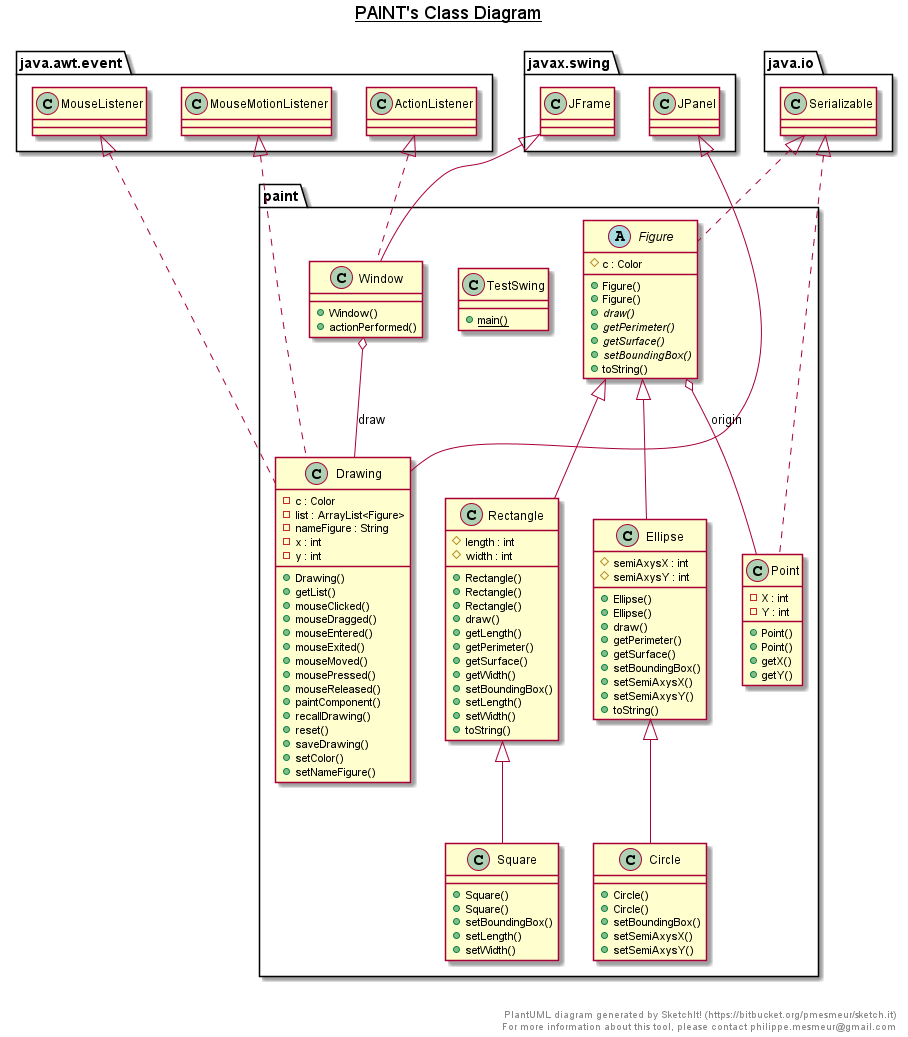

The diagram above was rendered by PlantUML. Its source (embedded in the PNG):
@startuml

title __PAINT's Class Diagram__\n

  namespace paint {
    class paint.Circle {
        + Circle()
        + Circle()
        + setBoundingBox()
        + setSemiAxysX()
        + setSemiAxysY()
    }
  }
  

  namespace paint {
    class paint.Drawing {
        - c : Color
        - list : ArrayList<Figure>
        - nameFigure : String
        - x : int
        - y : int
        + Drawing()
        + getList()
        + mouseClicked()
        + mouseDragged()
        + mouseEntered()
        + mouseExited()
        + mouseMoved()
        + mousePressed()
        + mouseReleased()
        + paintComponent()
        + recallDrawing()
        + reset()
        + saveDrawing()
        + setColor()
        + setNameFigure()
    }
  }
  

  namespace paint {
    class paint.Ellipse {
        # semiAxysX : int
        # semiAxysY : int
        + Ellipse()
        + Ellipse()
        + draw()
        + getPerimeter()
        + getSurface()
        + setBoundingBox()
        + setSemiAxysX()
        + setSemiAxysY()
        + toString()
    }
  }
  

  namespace paint {
    abstract class paint.Figure {
        # c : Color
        + Figure()
        + Figure()
        {abstract} + draw()
        {abstract} + getPerimeter()
        {abstract} + getSurface()
        {abstract} + setBoundingBox()
        + toString()
    }
  }
  

  namespace paint {
    class paint.Point {
        - X : int
        - Y : int
        + Point()
        + Point()
        + getX()
        + getY()
    }
  }
  

  namespace paint {
    class paint.Rectangle {
        # length : int
        # width : int
        + Rectangle()
        + Rectangle()
        + Rectangle()
        + draw()
        + getLength()
        + getPerimeter()
        + getSurface()
        + getWidth()
        + setBoundingBox()
        + setLength()
        + setWidth()
        + toString()
    }
  }
  

  namespace paint {
    class paint.Square {
        + Square()
        + Square()
        + setBoundingBox()
        + setLength()
        + setWidth()
    }
  }
  

  namespace paint {
    class paint.TestSwing {
        {static} + main()
    }
  }
  

  namespace paint {
    class paint.Window {
        + Window()
        + actionPerformed()
    }
  }
  

  paint.Circle -up-|> paint.Ellipse
  paint.Drawing .up.|> java.awt.event.MouseListener
  paint.Drawing .up.|> java.awt.event.MouseMotionListener
  paint.Drawing -up-|> javax.swing.JPanel
  paint.Ellipse -up-|> paint.Figure
  paint.Figure .up.|> java.io.Serializable
  paint.Figure o-- paint.Point : origin
  paint.Point .up.|> java.io.Serializable
  paint.Rectangle -up-|> paint.Figure
  paint.Square -up-|> paint.Rectangle
  paint.Window .up.|> java.awt.event.ActionListener
  paint.Window -up-|> javax.swing.JFrame
  paint.Window o-- paint.Drawing : draw


right footer


PlantUML diagram generated by SketchIt! (https://bitbucket.org/pmesmeur/sketch.it)
For more information about this tool, please contact philippe.mesmeur@gmail.com
endfooter

@enduml